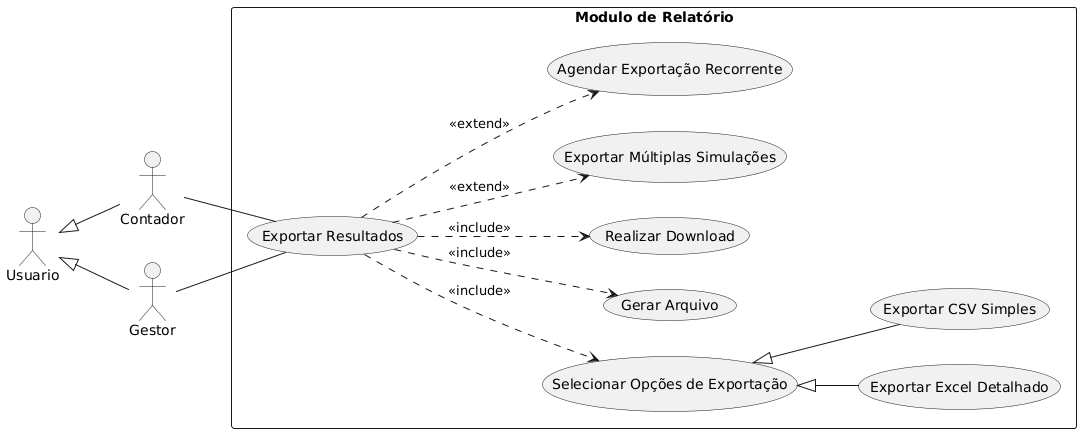

The diagram above was rendered by PlantUML. Its source (embedded in the PNG):
@startuml
left to right direction

actor Usuario
actor Contador
actor Gestor

Usuario <|-- Contador
Usuario <|-- Gestor

rectangle "Modulo de Relatório" {
  Contador -- (Exportar Resultados)
  Gestor   -- (Exportar Resultados)

  (Exportar Resultados) ..> (Selecionar Opções de Exportação) : <<include>>
  (Exportar Resultados) ..> (Gerar Arquivo) : <<include>>
  (Exportar Resultados) ..> (Realizar Download) : <<include>>

  (Selecionar Opções de Exportação) <|-- (Exportar Excel Detalhado)
  (Selecionar Opções de Exportação) <|-- (Exportar CSV Simples)

  (Exportar Resultados) ..> (Exportar Múltiplas Simulações) : <<extend>>
  (Exportar Resultados) ..> (Agendar Exportação Recorrente) : <<extend>>
}
@enduml